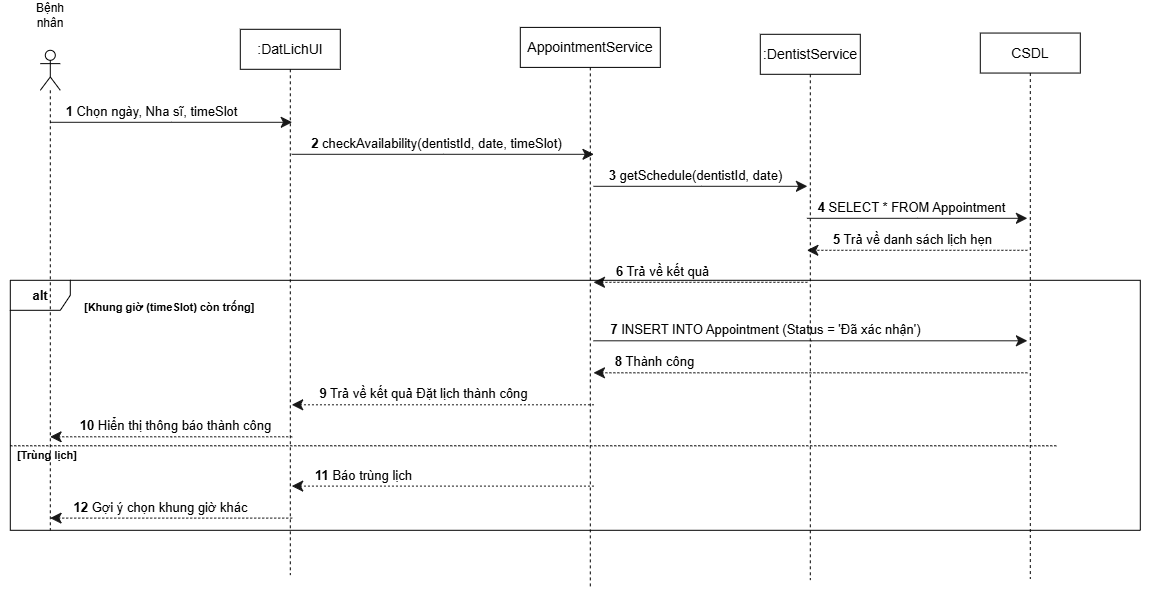

The diagram above was exported from draw.io. Its source (the exported page's mxGraphModel, read from the mxfile embedded in the PNG):
<mxGraphModel dx="2570" dy="1318" grid="1" gridSize="10" guides="1" tooltips="1" connect="1" arrows="1" fold="1" page="1" pageScale="1" pageWidth="827" pageHeight="1169" math="0" shadow="0">
  <root>
    <mxCell id="0" />
    <mxCell id="1" parent="0" />
    <UserObject label="" plantUmlData="{&#10;  &quot;data&quot;: &quot;@startuml\nautonumber\nactor \&quot;:BenhNhan\&quot; as BN\nparticipant \&quot;:DatLichUI\&quot; as UI\nparticipant \&quot;:AppointmentService\&quot; as AS\nparticipant \&quot;:DentistService\&quot; as DS\ndatabase \&quot;:CSDL\&quot; as DB\n\nBN -&gt; UI: Chọn ngày, Nha sĩ, timeSlot\nUI -&gt; AS: checkAvailability(dentistId, date, timeSlot)\nAS -&gt; DS: getSchedule(dentistId, date)\nDS -&gt; DB: SELECT * FROM Appointment\nDB --&gt; DS: Trả về danh sách lịch hẹn\nDS --&gt; AS: Trả về kết quả\n\nalt Khung giờ (timeSlot) còn trống\n    AS -&gt; DB: INSERT INTO Appointment (Status = 'Đã xác nhận')\n    DB --&gt; AS: Thành công\n    AS --&gt; UI: Trả về kết quả Đặt lịch thành công\n    UI --&gt; BN: Hiển thị thông báo thành công\nelse Trùng lịch\n    AS --&gt; UI: Báo trùng lịch\n    UI --&gt; BN: Gợi ý chọn khung giờ khác\nend\n@enduml&quot;,&#10;  &quot;config&quot;: null&#10;}" id="l1vioaQM7GEGI5BYA-fA-817">
      <mxCell connectable="0" parent="1" style="group;transparentBounds=1;editIcon=1;lockedGroup=0;groupPadding=10;" vertex="1">
        <mxGeometry as="geometry" />
      </mxCell>
    </UserObject>
    <UserObject label="[Khung giờ (timeSlot) còn trống]" plantUmlId="grpcond_7" plantUmlBaseStyle="text;html=1;fontColor=#000000;fontSize=11;fontStyle=1;align=left;verticalAlign=middle;" plantUmlBaseValue="[Khung giờ (timeSlot) còn trống]" id="l1vioaQM7GEGI5BYA-fA-829">
      <mxCell parent="l1vioaQM7GEGI5BYA-fA-817" style="text;html=1;fontColor=#000000;fontSize=11;fontStyle=1;align=left;verticalAlign=middle;" vertex="1">
        <mxGeometry height="15" width="189.69014285714286" x="102.13864285714286" y="1440" as="geometry" />
      </mxCell>
    </UserObject>
    <UserObject label="" plantUmlId="grpelse_8" plantUmlBaseStyle="endArrow=none;html=1;strokeColor=#000000;strokeWidth=1;dashed=1;dashPattern=2 2;exitX=0;exitY=0.649;exitDx=0;exitDy=0;curved=0;rounded=0;endSize=6;fontSize=11;sourcePerimeterSpacing=0;targetPerimeterSpacing=0;" plantUmlBaseValue="" id="l1vioaQM7GEGI5BYA-fA-830">
      <mxCell edge="1" parent="l1vioaQM7GEGI5BYA-fA-817" style="endArrow=none;html=1;strokeColor=#000000;strokeWidth=1;dashed=1;dashPattern=2 2;exitX=0;exitY=0.649;exitDx=0;exitDy=0;curved=0;rounded=0;endSize=6;fontSize=11;sourcePerimeterSpacing=0;targetPerimeterSpacing=0;">
        <mxGeometry relative="1" as="geometry">
          <mxPoint x="30" y="1585.4912" as="sourcePoint" />
          <mxPoint x="1077.1470071428573" y="1585.5" as="targetPoint" />
        </mxGeometry>
      </mxCell>
    </UserObject>
    <UserObject label="[Trùng lịch]" plantUmlId="grpelselbl_9" plantUmlBaseStyle="text;html=1;fontColor=#000000;fontSize=11;fontStyle=1;align=left;verticalAlign=middle;" plantUmlBaseValue="[Trùng lịch]" id="l1vioaQM7GEGI5BYA-fA-831">
      <mxCell parent="l1vioaQM7GEGI5BYA-fA-817" style="text;html=1;fontColor=#000000;fontSize=11;fontStyle=1;align=left;verticalAlign=middle;" vertex="1">
        <mxGeometry height="15" width="76.70497857142857" x="35" y="1587.5" as="geometry" />
      </mxCell>
    </UserObject>
    <UserObject label="&lt;b&gt;1&lt;/b&gt; Chọn ngày, Nha sĩ, timeSlot" plantUmlId="msg_10" plantUmlBaseStyle="endArrow=classic;endFill=1;endSize=9;html=1;rounded=0;edgeStyle=none;curved=0;strokeColor=#181818;strokeWidth=1;fontColor=#000000;fontSize=13;verticalAlign=bottom;labelBackgroundColor=none;sourcePerimeterSpacing=0;targetPerimeterSpacing=0;" plantUmlBaseValue="&lt;b&gt;1&lt;/b&gt; Chọn ngày, Nha sĩ, timeSlot" id="l1vioaQM7GEGI5BYA-fA-832">
      <mxCell edge="1" parent="l1vioaQM7GEGI5BYA-fA-817" style="endArrow=classic;endFill=1;endSize=9;html=1;rounded=0;edgeStyle=none;curved=0;strokeColor=#181818;strokeWidth=1;fontColor=#000000;fontSize=13;verticalAlign=bottom;labelBackgroundColor=none;sourcePerimeterSpacing=0;targetPerimeterSpacing=0;">
        <mxGeometry relative="1" x="-0.155" as="geometry">
          <Array as="points">
            <mxPoint x="191" y="1262" />
          </Array>
          <mxPoint x="69.80520000000001" y="1262" as="sourcePoint" />
          <mxPoint x="311.9187214285714" y="1262" as="targetPoint" />
        </mxGeometry>
      </mxCell>
    </UserObject>
    <UserObject label="&lt;b&gt;2&lt;/b&gt; checkAvailability(dentistId, date, timeSlot)" plantUmlId="msg_11" plantUmlBaseStyle="endArrow=classic;endFill=1;endSize=9;html=1;rounded=0;edgeStyle=none;curved=0;strokeColor=#181818;strokeWidth=1;fontColor=#000000;fontSize=13;verticalAlign=bottom;labelBackgroundColor=none;sourcePerimeterSpacing=0;targetPerimeterSpacing=0;" plantUmlBaseValue="&lt;b&gt;2&lt;/b&gt; checkAvailability(dentistId, date, timeSlot)" id="l1vioaQM7GEGI5BYA-fA-833">
      <mxCell edge="1" parent="l1vioaQM7GEGI5BYA-fA-817" style="endArrow=classic;endFill=1;endSize=9;html=1;rounded=0;edgeStyle=none;curved=0;strokeColor=#181818;strokeWidth=1;fontColor=#000000;fontSize=13;verticalAlign=bottom;labelBackgroundColor=none;sourcePerimeterSpacing=0;targetPerimeterSpacing=0;">
        <mxGeometry relative="1" x="-0.036" as="geometry">
          <Array as="points">
            <mxPoint x="463" y="1294" />
          </Array>
          <mxPoint x="311.4187214285714" y="1294" as="sourcePoint" />
          <mxPoint x="613.6698714285717" y="1294" as="targetPoint" />
        </mxGeometry>
      </mxCell>
    </UserObject>
    <UserObject label="&lt;b&gt;3&lt;/b&gt; getSchedule(dentistId, date)" plantUmlId="msg_12" plantUmlBaseStyle="endArrow=classic;endFill=1;endSize=9;html=1;rounded=0;edgeStyle=none;curved=0;strokeColor=#181818;strokeWidth=1;fontColor=#000000;fontSize=13;verticalAlign=bottom;labelBackgroundColor=none;sourcePerimeterSpacing=0;targetPerimeterSpacing=0;" plantUmlBaseValue="&lt;b&gt;3&lt;/b&gt; getSchedule(dentistId, date)" id="l1vioaQM7GEGI5BYA-fA-834">
      <mxCell edge="1" parent="l1vioaQM7GEGI5BYA-fA-817" style="endArrow=classic;endFill=1;endSize=9;html=1;rounded=0;edgeStyle=none;curved=0;strokeColor=#181818;strokeWidth=1;fontColor=#000000;fontSize=13;verticalAlign=bottom;labelBackgroundColor=none;sourcePerimeterSpacing=0;targetPerimeterSpacing=0;">
        <mxGeometry relative="1" x="-0.052" as="geometry">
          <Array as="points">
            <mxPoint x="721" y="1326" />
          </Array>
          <mxPoint x="613.1698714285717" y="1326" as="sourcePoint" />
          <mxPoint x="827.1124857142859" y="1326" as="targetPoint" />
        </mxGeometry>
      </mxCell>
    </UserObject>
    <UserObject label="&lt;b&gt;4&lt;/b&gt; SELECT * FROM Appointment" plantUmlId="msg_13" plantUmlBaseStyle="endArrow=classic;endFill=1;endSize=9;html=1;rounded=0;edgeStyle=none;curved=0;strokeColor=#181818;strokeWidth=1;fontColor=#000000;fontSize=13;verticalAlign=bottom;labelBackgroundColor=none;sourcePerimeterSpacing=0;targetPerimeterSpacing=0;" plantUmlBaseValue="&lt;b&gt;4&lt;/b&gt; SELECT * FROM Appointment" id="l1vioaQM7GEGI5BYA-fA-835">
      <mxCell edge="1" parent="l1vioaQM7GEGI5BYA-fA-817" style="endArrow=classic;endFill=1;endSize=9;html=1;rounded=0;edgeStyle=none;curved=0;strokeColor=#181818;strokeWidth=1;fontColor=#000000;fontSize=13;verticalAlign=bottom;labelBackgroundColor=none;sourcePerimeterSpacing=0;targetPerimeterSpacing=0;">
        <mxGeometry relative="1" x="-0.05" as="geometry">
          <Array as="points">
            <mxPoint x="937" y="1358" />
          </Array>
          <mxPoint x="826.6124857142859" y="1358" as="sourcePoint" />
          <mxPoint x="1047.0933571428573" y="1358" as="targetPoint" />
        </mxGeometry>
      </mxCell>
    </UserObject>
    <UserObject label="&lt;b&gt;5&lt;/b&gt; Trả về danh sách lịch hẹn" plantUmlId="msg_14" plantUmlBaseStyle="endArrow=classic;endFill=1;endSize=9;html=1;rounded=0;edgeStyle=none;curved=0;strokeColor=#181818;strokeWidth=1;fontColor=#000000;fontSize=13;verticalAlign=bottom;labelBackgroundColor=none;dashed=1;dashPattern=2 2;sourcePerimeterSpacing=0;targetPerimeterSpacing=0;" plantUmlBaseValue="&lt;b&gt;5&lt;/b&gt; Trả về danh sách lịch hẹn" id="l1vioaQM7GEGI5BYA-fA-836">
      <mxCell edge="1" parent="l1vioaQM7GEGI5BYA-fA-817" style="endArrow=classic;endFill=1;endSize=9;html=1;rounded=0;edgeStyle=none;curved=0;strokeColor=#181818;strokeWidth=1;fontColor=#000000;fontSize=13;verticalAlign=bottom;labelBackgroundColor=none;dashed=1;dashPattern=2 2;sourcePerimeterSpacing=0;targetPerimeterSpacing=0;">
        <mxGeometry relative="1" x="0.039" as="geometry">
          <Array as="points">
            <mxPoint x="937" y="1390" />
          </Array>
          <mxPoint x="1047.0933571428573" y="1390" as="sourcePoint" />
          <mxPoint x="826.6124857142859" y="1390" as="targetPoint" />
        </mxGeometry>
      </mxCell>
    </UserObject>
    <UserObject label="&lt;b&gt;6&lt;/b&gt; Trả về kết quả" plantUmlId="msg_15" plantUmlBaseStyle="endArrow=classic;endFill=1;endSize=9;html=1;rounded=0;edgeStyle=none;curved=0;strokeColor=#181818;strokeWidth=1;fontColor=#000000;fontSize=13;verticalAlign=bottom;labelBackgroundColor=none;dashed=1;dashPattern=2 2;sourcePerimeterSpacing=0;targetPerimeterSpacing=0;" plantUmlBaseValue="&lt;b&gt;6&lt;/b&gt; Trả về kết quả" id="l1vioaQM7GEGI5BYA-fA-837">
      <mxCell edge="1" parent="l1vioaQM7GEGI5BYA-fA-817" style="endArrow=classic;endFill=1;endSize=9;html=1;rounded=0;edgeStyle=none;curved=0;strokeColor=#181818;strokeWidth=1;fontColor=#000000;fontSize=13;verticalAlign=bottom;labelBackgroundColor=none;dashed=1;dashPattern=2 2;sourcePerimeterSpacing=0;targetPerimeterSpacing=0;">
        <mxGeometry relative="1" x="0.358" as="geometry">
          <Array as="points">
            <mxPoint x="721" y="1422" />
          </Array>
          <mxPoint x="827.1124857142859" y="1422" as="sourcePoint" />
          <mxPoint x="613.1698714285717" y="1422" as="targetPoint" />
        </mxGeometry>
      </mxCell>
    </UserObject>
    <UserObject label="&lt;b&gt;7&lt;/b&gt; INSERT INTO Appointment (Status = 'Đã xác nhận')" plantUmlId="msg_16" plantUmlBaseStyle="endArrow=classic;endFill=1;endSize=9;html=1;rounded=0;edgeStyle=none;curved=0;strokeColor=#181818;strokeWidth=1;fontColor=#000000;fontSize=13;verticalAlign=bottom;labelBackgroundColor=none;sourcePerimeterSpacing=0;targetPerimeterSpacing=0;" plantUmlBaseValue="&lt;b&gt;7&lt;/b&gt; INSERT INTO Appointment (Status = 'Đã xác nhận')" id="l1vioaQM7GEGI5BYA-fA-838">
      <mxCell edge="1" parent="l1vioaQM7GEGI5BYA-fA-817" style="endArrow=classic;endFill=1;endSize=9;html=1;rounded=0;edgeStyle=none;curved=0;strokeColor=#181818;strokeWidth=1;fontColor=#000000;fontSize=13;verticalAlign=bottom;labelBackgroundColor=none;sourcePerimeterSpacing=0;targetPerimeterSpacing=0;">
        <mxGeometry relative="1" x="-0.205" as="geometry">
          <Array as="points">
            <mxPoint x="831" y="1480.5" />
          </Array>
          <mxPoint x="613.1698714285717" y="1480.5" as="sourcePoint" />
          <mxPoint x="1047.0933571428573" y="1480.5" as="targetPoint" />
        </mxGeometry>
      </mxCell>
    </UserObject>
    <UserObject label="&lt;b&gt;8&lt;/b&gt; Thành công" plantUmlId="msg_17" plantUmlBaseStyle="endArrow=classic;endFill=1;endSize=9;html=1;rounded=0;edgeStyle=none;curved=0;strokeColor=#181818;strokeWidth=1;fontColor=#000000;fontSize=13;verticalAlign=bottom;labelBackgroundColor=none;dashed=1;dashPattern=2 2;sourcePerimeterSpacing=0;targetPerimeterSpacing=0;" plantUmlBaseValue="&lt;b&gt;8&lt;/b&gt; Thành công" id="l1vioaQM7GEGI5BYA-fA-839">
      <mxCell edge="1" parent="l1vioaQM7GEGI5BYA-fA-817" style="endArrow=classic;endFill=1;endSize=9;html=1;rounded=0;edgeStyle=none;curved=0;strokeColor=#181818;strokeWidth=1;fontColor=#000000;fontSize=13;verticalAlign=bottom;labelBackgroundColor=none;dashed=1;dashPattern=2 2;sourcePerimeterSpacing=0;targetPerimeterSpacing=0;">
        <mxGeometry relative="1" x="0.722" as="geometry">
          <Array as="points">
            <mxPoint x="831" y="1512.5" />
          </Array>
          <mxPoint x="1047.0933571428573" y="1512.5" as="sourcePoint" />
          <mxPoint x="613.1698714285717" y="1512.5" as="targetPoint" />
        </mxGeometry>
      </mxCell>
    </UserObject>
    <UserObject label="&lt;b&gt;9&lt;/b&gt; Trả về kết quả Đặt lịch thành công" plantUmlId="msg_18" plantUmlBaseStyle="endArrow=classic;endFill=1;endSize=9;html=1;rounded=0;edgeStyle=none;curved=0;strokeColor=#181818;strokeWidth=1;fontColor=#000000;fontSize=13;verticalAlign=bottom;labelBackgroundColor=none;dashed=1;dashPattern=2 2;sourcePerimeterSpacing=0;targetPerimeterSpacing=0;" plantUmlBaseValue="&lt;b&gt;9&lt;/b&gt; Trả về kết quả Đặt lịch thành công" id="l1vioaQM7GEGI5BYA-fA-840">
      <mxCell edge="1" parent="l1vioaQM7GEGI5BYA-fA-817" style="endArrow=classic;endFill=1;endSize=9;html=1;rounded=0;edgeStyle=none;curved=0;strokeColor=#181818;strokeWidth=1;fontColor=#000000;fontSize=13;verticalAlign=bottom;labelBackgroundColor=none;dashed=1;dashPattern=2 2;sourcePerimeterSpacing=0;targetPerimeterSpacing=0;">
        <mxGeometry relative="1" x="0.121" as="geometry">
          <Array as="points">
            <mxPoint x="463" y="1544.5" />
          </Array>
          <mxPoint x="613.6698714285717" y="1544.5" as="sourcePoint" />
          <mxPoint x="311.4187214285714" y="1544.5" as="targetPoint" />
        </mxGeometry>
      </mxCell>
    </UserObject>
    <UserObject label="&lt;b&gt;10&lt;/b&gt; Hiển thị thông báo thành công" plantUmlId="msg_19" plantUmlBaseStyle="endArrow=classic;endFill=1;endSize=9;html=1;rounded=0;edgeStyle=none;curved=0;strokeColor=#181818;strokeWidth=1;fontColor=#000000;fontSize=13;verticalAlign=bottom;labelBackgroundColor=none;dashed=1;dashPattern=2 2;sourcePerimeterSpacing=0;targetPerimeterSpacing=0;" plantUmlBaseValue="&lt;b&gt;10&lt;/b&gt; Hiển thị thông báo thành công" id="l1vioaQM7GEGI5BYA-fA-841">
      <mxCell edge="1" parent="l1vioaQM7GEGI5BYA-fA-817" style="endArrow=classic;endFill=1;endSize=9;html=1;rounded=0;edgeStyle=none;curved=0;strokeColor=#181818;strokeWidth=1;fontColor=#000000;fontSize=13;verticalAlign=bottom;labelBackgroundColor=none;dashed=1;dashPattern=2 2;sourcePerimeterSpacing=0;targetPerimeterSpacing=0;">
        <mxGeometry relative="1" x="-0.037" as="geometry">
          <Array as="points">
            <mxPoint x="191" y="1576.5" />
          </Array>
          <mxPoint x="311.9187214285714" y="1576.5" as="sourcePoint" />
          <mxPoint x="69.80520000000001" y="1576.5" as="targetPoint" />
        </mxGeometry>
      </mxCell>
    </UserObject>
    <UserObject label="&lt;b&gt;11&lt;/b&gt; Báo trùng lịch" plantUmlId="msg_20" plantUmlBaseStyle="endArrow=classic;endFill=1;endSize=9;html=1;rounded=0;edgeStyle=none;curved=0;strokeColor=#181818;strokeWidth=1;fontColor=#000000;fontSize=13;verticalAlign=bottom;labelBackgroundColor=none;dashed=1;dashPattern=2 2;sourcePerimeterSpacing=0;targetPerimeterSpacing=0;" plantUmlBaseValue="&lt;b&gt;11&lt;/b&gt; Báo trùng lịch" id="l1vioaQM7GEGI5BYA-fA-842">
      <mxCell edge="1" parent="l1vioaQM7GEGI5BYA-fA-817" style="endArrow=classic;endFill=1;endSize=9;html=1;rounded=0;edgeStyle=none;curved=0;strokeColor=#181818;strokeWidth=1;fontColor=#000000;fontSize=13;verticalAlign=bottom;labelBackgroundColor=none;dashed=1;dashPattern=2 2;sourcePerimeterSpacing=0;targetPerimeterSpacing=0;">
        <mxGeometry relative="1" x="0.519" as="geometry">
          <Array as="points">
            <mxPoint x="463" y="1625.8" />
          </Array>
          <mxPoint x="613.6698714285717" y="1625.8000000000002" as="sourcePoint" />
          <mxPoint x="311.4187214285714" y="1625.8000000000002" as="targetPoint" />
        </mxGeometry>
      </mxCell>
    </UserObject>
    <UserObject label="&lt;b&gt;12&lt;/b&gt; Gợi ý chọn khung giờ khác" plantUmlId="msg_21" plantUmlBaseStyle="endArrow=classic;endFill=1;endSize=9;html=1;rounded=0;edgeStyle=none;curved=0;strokeColor=#181818;strokeWidth=1;fontColor=#000000;fontSize=13;verticalAlign=bottom;labelBackgroundColor=none;dashed=1;dashPattern=2 2;sourcePerimeterSpacing=0;targetPerimeterSpacing=0;" plantUmlBaseValue="&lt;b&gt;12&lt;/b&gt; Gợi ý chọn khung giờ khác" id="l1vioaQM7GEGI5BYA-fA-843">
      <mxCell edge="1" parent="l1vioaQM7GEGI5BYA-fA-817" style="endArrow=classic;endFill=1;endSize=9;html=1;rounded=0;edgeStyle=none;curved=0;strokeColor=#181818;strokeWidth=1;fontColor=#000000;fontSize=13;verticalAlign=bottom;labelBackgroundColor=none;dashed=1;dashPattern=2 2;sourcePerimeterSpacing=0;targetPerimeterSpacing=0;">
        <mxGeometry relative="1" x="0.082" as="geometry">
          <Array as="points">
            <mxPoint x="191" y="1657.8" />
          </Array>
          <mxPoint x="311.9187214285714" y="1657.8000000000002" as="sourcePoint" />
          <mxPoint x="69.80520000000001" y="1657.8000000000002" as="targetPoint" />
        </mxGeometry>
      </mxCell>
    </UserObject>
    <mxCell id="l1vioaQM7GEGI5BYA-fA-844" parent="l1vioaQM7GEGI5BYA-fA-817" style="shape=umlFrame;whiteSpace=wrap;html=1;pointerEvents=0;" value="&lt;span style=&quot;font-size: 13px; font-weight: 700; text-align: left; white-space: nowrap;&quot;&gt;alt&lt;/span&gt;" vertex="1">
      <mxGeometry height="250" width="1130" x="30" y="1420" as="geometry" />
    </mxCell>
    <mxCell id="l1vioaQM7GEGI5BYA-fA-845" parent="l1vioaQM7GEGI5BYA-fA-817" style="shape=umlLifeline;perimeter=lifelinePerimeter;whiteSpace=wrap;html=1;container=1;dropTarget=0;collapsible=0;recursiveResize=0;outlineConnect=0;portConstraint=eastwest;newEdgeStyle={&quot;curved&quot;:0,&quot;rounded&quot;:0};participant=umlActor;" value="" vertex="1">
      <mxGeometry height="480" width="20" x="60" y="1190" as="geometry" />
    </mxCell>
    <mxCell id="l1vioaQM7GEGI5BYA-fA-847" parent="l1vioaQM7GEGI5BYA-fA-817" style="shape=umlLifeline;perimeter=lifelinePerimeter;whiteSpace=wrap;html=1;container=1;dropTarget=0;collapsible=0;recursiveResize=0;outlineConnect=0;portConstraint=eastwest;newEdgeStyle={&quot;curved&quot;:0,&quot;rounded&quot;:0};" value="&lt;span style=&quot;font-size: 14px;&quot;&gt;:DatLichUI&lt;/span&gt;" vertex="1">
      <mxGeometry height="545.8" width="100" x="260" y="1169" as="geometry" />
    </mxCell>
    <mxCell id="l1vioaQM7GEGI5BYA-fA-849" parent="l1vioaQM7GEGI5BYA-fA-817" style="shape=umlLifeline;perimeter=lifelinePerimeter;whiteSpace=wrap;html=1;container=1;dropTarget=0;collapsible=0;recursiveResize=0;outlineConnect=0;portConstraint=eastwest;newEdgeStyle={&quot;curved&quot;:0,&quot;rounded&quot;:0};" value="&lt;span style=&quot;font-size: 14px;&quot;&gt;AppointmentService&lt;/span&gt;" vertex="1">
      <mxGeometry height="560.8" width="140" x="540" y="1167.1" as="geometry" />
    </mxCell>
    <mxCell id="l1vioaQM7GEGI5BYA-fA-850" parent="l1vioaQM7GEGI5BYA-fA-817" style="shape=umlLifeline;perimeter=lifelinePerimeter;whiteSpace=wrap;html=1;container=1;dropTarget=0;collapsible=0;recursiveResize=0;outlineConnect=0;portConstraint=eastwest;newEdgeStyle={&quot;curved&quot;:0,&quot;rounded&quot;:0};" value="&lt;span style=&quot;font-size: 14px;&quot;&gt;:DentistService&lt;/span&gt;" vertex="1">
      <mxGeometry height="545.8" width="100" x="780" y="1174" as="geometry" />
    </mxCell>
    <mxCell id="l1vioaQM7GEGI5BYA-fA-851" parent="l1vioaQM7GEGI5BYA-fA-817" style="shape=umlLifeline;perimeter=lifelinePerimeter;whiteSpace=wrap;html=1;container=1;dropTarget=0;collapsible=0;recursiveResize=0;outlineConnect=0;portConstraint=eastwest;newEdgeStyle={&quot;curved&quot;:0,&quot;rounded&quot;:0};" value="&lt;span style=&quot;font-size: 14px;&quot;&gt;CSDL&lt;/span&gt;" vertex="1">
      <mxGeometry height="545.8" width="100" x="1000" y="1172.75" as="geometry" />
    </mxCell>
    <mxCell id="l1vioaQM7GEGI5BYA-fA-846" parent="1" style="text;html=1;whiteSpace=wrap;strokeColor=none;fillColor=none;align=center;verticalAlign=middle;rounded=0;" value="Bệnh nhân" vertex="1">
      <mxGeometry height="30" width="60" x="40" y="1140" as="geometry" />
    </mxCell>
  </root>
</mxGraphModel>